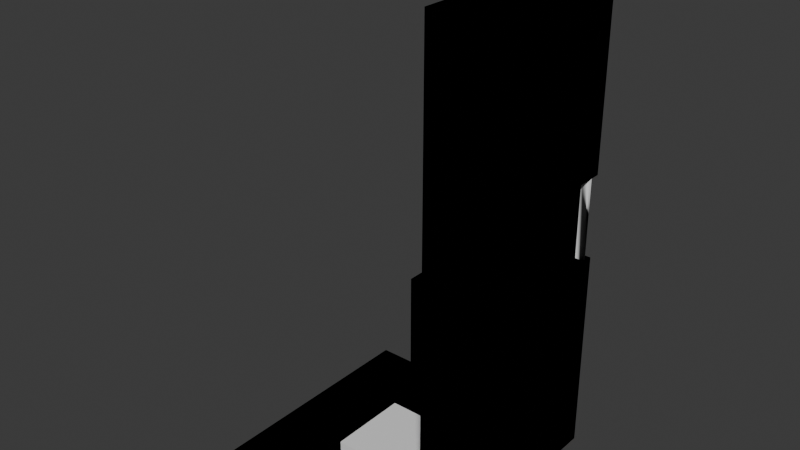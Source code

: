 # Source: Modules.blend  (saved by Blender 4.0.36; exported with 4.5.12 LTS)
import bpy
from mathutils import Matrix  # noqa: F401  (used for matrix-valued properties, if any)

bpy.ops.wm.read_factory_settings(use_empty=True)
scene = bpy.context.scene
scene.name = 'Scene'

# ---- collections
col_collection = bpy.data.collections.new('Collection'); scene.collection.children.link(col_collection)

# ---- world
world_world = bpy.data.worlds.new('World'); scene.world = world_world
world_world.use_nodes = True; world_world.node_tree.nodes.clear()
_N = world_world.node_tree.nodes; _L = world_world.node_tree.links
n0 = _N.new('ShaderNodeOutputWorld'); n0.name = 'World Output'; n0.location = (300, 300)
n1 = _N.new('ShaderNodeBackground'); n1.name = 'Background'; n1.location = (10, 300)
n1.inputs[0].default_value = (0.05088, 0.05088, 0.05088, 1.0)
_L.new(n1.outputs[0], n0.inputs[0])
n0.is_active_output = True
world_world.color = (0.05088, 0.05088, 0.05088)
world_world.use_sun_shadow = False
world_world.sun_shadow_jitter_overblur = 0.0

# ---- meshes
me_plane = bpy.data.meshes.new('Plane')
me_plane.from_pydata([(-1.0, -1.0, 0.0), (1.0, -1.0, 0.0), (-1.0, 1.0, 0.0), (1.0, 1.0, 0.0)], [], [(0, 1, 3, 2)])
_uv = me_plane.uv_layers.new(name='UVMap')
_uv.uv.foreach_set('vector', [0.0, 0.0, 1.0, 0.0, 1.0, 1.0, 0.0, 1.0])
me_plane.update()
me_plane.normals_split_custom_set([tuple(v) for v in zip(*[iter([0.0, 0.0, 1.0, 0.0, 0.0, 1.0, 0.0, 0.0, 1.0, 0.0, 0.0, 1.0])] * 3)])
me_plane_006 = bpy.data.meshes.new('Plane.006')
me_plane_006.from_pydata([(1.0, 1.0, -1.589e-08), (1.0, -1.0, -1.589e-08), (1.0, 1.0, 4.0), (1.0, -1.0, 4.0), (1.0, 1.0, 1.665), (1.0, 1.0, 2.335), (1.0, -1.0, 2.335), (1.0, -1.0, 1.665), (0.9187, -1.0, 1.665), (0.9187, -1.0, 2.335), (0.9187, 1.0, 2.335), (0.9187, 1.0, 1.665)], [], [(0, 1, 7, 4), (4, 7, 8, 11), (5, 6, 3, 2), (9, 10, 11, 8), (6, 5, 10, 9)])
_uv = me_plane_006.uv_layers.new(name='UVMap')
_uv.uv.foreach_set('vector', [0.4163, -1.82e-08, 0.4163, 0.5, 2.186e-08, 0.5, 0.0, 0.0, 0.8326, 0.5, 0.8326, 0.0, 0.8529, 0.0, 0.8529, 0.5, 0.8326, -6.593e-09, 0.8326, 0.5, 0.4163, 0.5, 0.4163, 1.16e-08, -1.589e-08, 1.0, -3.775e-08, 0.5, 0.1674, 0.5, 0.1674, 1.0, 0.8733, 0.0, 0.8733, 0.5, 0.8529, 0.5, 0.8529, 0.0])
me_plane_006.update()
me_plane_006.normals_split_custom_set([tuple(v) for v in zip(*[iter([-1.0, -1.432e-07, -1.79e-08, -1.0, -1.432e-07, -1.79e-08, -1.0, -1.432e-07, -1.79e-08, -1.0, -1.432e-07, -1.79e-08, 0.0, 0.0, -1.0, 0.0, 0.0, -1.0, 0.0, 0.0, -1.0, 0.0, 0.0, -1.0, -1.0, -1.074e-07, 5.369e-08, -1.0, -1.074e-07, 5.369e-08, -1.0, -1.074e-07, 5.369e-08, -1.0, -1.074e-07, 5.369e-08, -1.0, -1.335e-07, 0.0, -1.0, -1.335e-07, 0.0, -1.0, -1.335e-07, 0.0, -1.0, -1.335e-07, 0.0, 0.0, 0.0, 1.0, 0.0, 0.0, 1.0, 0.0, 0.0, 1.0, 0.0, 0.0, 1.0])] * 3)])
me_plane_008 = bpy.data.meshes.new('Plane.008')
me_plane_008.from_pydata([(1.0, 1.0, 2.335), (0.9187, 0.9187, 1.665), (0.9187, 0.9187, 2.335), (0.9187, 1.0, 2.335), (1.0, 0.9187, 2.335), (1.0, 0.9187, 1.665), (0.9187, 1.0, 1.665), (1.0, 1.0, 1.665)], [], [(2, 3, 6, 1), (2, 1, 5, 4), (7, 5, 1, 6), (3, 2, 4, 0)])
_uv = me_plane_008.uv_layers.new(name='UVMap')
_uv.uv.foreach_set('vector', [0.1214, 0.0, 0.2428, 0.0, 0.2428, 1.0, 0.1214, 1.0, 0.1214, 0.0, 0.1214, 1.0, 8.903e-08, 1.0, 0.0, 0.0, 0.2428, 0.1214, 0.2428, 0.0, 0.3642, 0.0, 0.3642, 0.1214, 0.3642, 0.2428, 0.2428, 0.2428, 0.2428, 0.1214, 0.3642, 0.1214])
me_plane_008.update()
me_plane_008.normals_split_custom_set([tuple(v) for v in zip(*[iter([-0.8953, 0.4454, 3.985e-08, -0.2137, -0.0004682, 0.9769, -0.1779, -4.723e-05, -0.984, -0.8953, 0.0, 0.4454, -3.965e-08, -0.8953, -0.4454, 0.4454, -0.8953, -4.287e-08, 0.0004384, 0.5556, -0.8315, -4.8e-05, -5.98e-08, 1.0, 0.0, 0.0, -1.0, 0.8315, -0.0004384, 0.5556, 0.0, 0.4454, -0.8953, 4.723e-05, 0.984, -0.1779, 0.0004682, 0.9769, 0.2137, 0.4454, 0.0, 0.8953, 1.0, 4.8e-05, 1.192e-08, 0.0, 0.0, 1.0])] * 3)])
me_plane_010 = bpy.data.meshes.new('Plane.010')
me_plane_010.from_pydata([(1.0, 1.0, -1.589e-08), (1.0, -1.0, -1.589e-08), (1.0, 1.0, 4.0), (1.0, -1.0, 4.0), (1.0, 1.0, 1.665), (1.0, 1.0, 2.335), (1.0, -1.0, 2.335), (1.0, -1.0, 1.665), (0.9187, -1.0, 1.665), (0.9187, -1.0, 2.335), (0.9187, 1.0, 2.335), (0.9187, 1.0, 1.665), (0.9187, -0.6055, 0.8326), (0.9187, 0.6055, 0.8326), (1.0, -0.6055, -1.589e-08), (1.0, 0.6055, -1.589e-08), (1.0, 0.6055, 0.8326), (1.0, -0.6055, 0.8326), (0.9187, 0.6055, -1.589e-08), (0.9187, -0.6055, -1.589e-08), (0.9187, -0.5801, 0.8326)], [], [(19, 12, 20, 13, 18), (4, 7, 8, 11), (5, 6, 3, 2), (9, 10, 11, 8), (7, 17, 14, 1), (4, 16, 17, 7), (16, 15, 18, 13), (16, 4, 0, 15), (17, 16, 13, 20), (14, 17, 12, 19), (6, 5, 10, 9), (20, 12, 17)])
_uv = me_plane_010.uv_layers.new(name='UVMap')
_uv.uv.foreach_set('vector', [0.3755, 0.8028, 0.1674, 0.8028, 0.1674, 0.7964, 0.1674, 0.5, 0.3755, 0.5, 0.8326, 0.5, 0.8326, 0.0, 0.8529, 0.0, 0.8529, 0.5, 0.4163, -1.82e-08, 0.4163, 0.5, 2.186e-08, 0.5, 0.0, 0.0, -1.589e-08, 1.0, -3.775e-08, 0.5, 0.1674, 0.5, 0.1674, 1.0, 0.4163, 0.5, 0.6245, 0.4014, 0.8326, 0.4014, 0.8326, 0.5, 0.4163, 1.16e-08, 0.6245, 0.09862, 0.6245, 0.4014, 0.4163, 0.5, 0.4162, 0.5, 0.4162, 0.7082, 0.3959, 0.7082, 0.3959, 0.5, 0.6245, 0.09862, 0.4163, 1.16e-08, 0.8326, -6.593e-09, 0.8326, 0.09862, 0.3959, 0.5, 0.3959, 0.8028, 0.3755, 0.8028, 0.3755, 0.5064, 0.4162, 0.7082, 0.4162, 0.5, 0.4365, 0.5, 0.4365, 0.7082, 0.8733, 0.0, 0.8733, 0.5, 0.8529, 0.5, 0.8529, 0.0, 0.3755, 0.5064, 0.3755, 0.5, 0.3959, 0.5])
me_plane_010.update()
me_plane_010.normals_split_custom_set([tuple(v) for v in zip(*[iter([-1.0, -2.364e-07, -3.278e-08, -1.0, -2.364e-07, -3.278e-08, -1.0, -2.364e-07, -3.278e-08, -1.0, -2.364e-07, -3.278e-08, -1.0, -2.364e-07, -3.278e-08, 0.0, 0.0, -1.0, 0.0, 0.0, -1.0, 0.0, 0.0, -1.0, 0.0, 0.0, -1.0, -1.0, -1.074e-07, 5.369e-08, -1.0, -1.074e-07, 5.369e-08, -1.0, -1.074e-07, 5.369e-08, -1.0, -1.074e-07, 5.369e-08, -1.0, -1.335e-07, 0.0, -1.0, -1.335e-07, 0.0, -1.0, -1.335e-07, 0.0, -1.0, -1.335e-07, 0.0, -1.0, -4.839e-07, 0.0, -1.0, -4.839e-07, 0.0, -1.0, -4.839e-07, 0.0, -1.0, -4.839e-07, 0.0, -1.0, -8.917e-08, 7.159e-08, -1.0, -8.917e-08, 7.159e-08, -1.0, -8.917e-08, 7.159e-08, -1.0, -8.917e-08, 7.159e-08, 0.0, 1.0, -1.714e-08, 0.0, 1.0, -1.714e-08, 0.0, 1.0, -1.714e-08, 0.0, 1.0, -1.714e-08, -1.0, 0.0, -4.772e-08, -1.0, 0.0, -4.772e-08, -1.0, 0.0, -4.772e-08, -1.0, 0.0, -4.772e-08, 0.0, 0.0, 1.0, 0.0, 0.0, 1.0, 0.0, 0.0, 1.0, 0.0, 0.0, 1.0, 0.0, -1.0, 0.0, 0.0, -1.0, 0.0, 0.0, -1.0, 0.0, 0.0, -1.0, 0.0, 0.0, 0.0, 1.0, 0.0, 0.0, 1.0, 0.0, 0.0, 1.0, 0.0, 0.0, 1.0, 0.0, 0.0, 1.0, 0.0, 0.0, 1.0, 0.0, 0.0, 1.0])] * 3)])
me_plane_011 = bpy.data.meshes.new('Plane.011')
me_plane_011.from_pydata([(1.0, 1.0, -1.589e-08), (1.0, -1.0, -1.589e-08), (1.0, 1.0, 4.0), (1.0, -1.0, 4.0), (1.0, 1.0, 1.665), (1.0, 1.0, 2.335), (1.0, -1.0, 2.335), (1.0, -1.0, 1.665), (0.9187, -1.0, 1.665), (0.9187, -1.0, 2.335), (0.9187, 1.0, 2.335), (0.9187, 1.0, 1.665), (0.9187, -0.6208, 0.8326), (0.9187, -0.3792, 0.8326), (0.9187, 0.3792, 0.8326), (0.9187, 0.6208, 0.8326), (1.0, 0.3792, -1.589e-08), (1.0, 0.6208, -1.589e-08), (1.0, 0.6208, 0.8326), (1.0, 0.3792, 0.8326), (1.0, -0.6208, -1.589e-08), (1.0, -0.3792, -1.589e-08), (1.0, -0.3792, 0.8326), (1.0, -0.6208, 0.8326), (0.9187, 0.6208, -1.88e-08), (0.9187, 0.3792, -1.88e-08), (0.9187, -0.3792, -1.88e-08), (0.9187, -0.6208, -1.88e-08)], [], [(25, 14, 15, 24), (5, 6, 3, 2), (4, 19, 22, 7), (10, 11, 8, 9), (20, 1, 7, 23), (0, 17, 18, 4), (19, 4, 18), (19, 16, 21, 22), (4, 7, 8, 11), (20, 23, 12, 27), (19, 18, 15, 14), (27, 12, 13, 26), (18, 17, 24, 15), (23, 22, 13, 12), (22, 21, 26, 13), (16, 19, 14, 25), (7, 22, 23), (5, 10, 9, 6)])
_uv = me_plane_011.uv_layers.new(name='UVMap')
_uv.uv.foreach_set('vector', [0.1674, 0.7082, 0.1674, 0.5, 0.2278, 0.5, 0.2278, 0.7082, 0.4163, -1.82e-08, 0.4163, 0.5, 2.186e-08, 0.5, 0.0, 0.0, 0.4163, 1.16e-08, 0.6245, 0.1552, 0.6245, 0.3448, 0.4163, 0.5, -3.775e-08, 0.5, 0.1674, 0.5, 0.1674, 1.0, -1.589e-08, 1.0, 0.8326, 0.4052, 0.8326, 0.5, 0.4163, 0.5, 0.6245, 0.4052, 0.8326, -6.593e-09, 0.8326, 0.09481, 0.6245, 0.09481, 0.4163, 1.16e-08, 0.6245, 0.1552, 0.4163, 1.16e-08, 0.6245, 0.09481, 0.6245, 0.1552, 0.8326, 0.1552, 0.8326, 0.3448, 0.6245, 0.3448, 0.8326, 0.5, 0.8326, 0.0, 0.8529, 0.0, 0.8529, 0.5, 0.3288, 0.7082, 0.3288, 0.5, 0.3491, 0.5, 0.3491, 0.7082, 0.4101, 0.5, 0.4101, 0.5604, 0.3898, 0.5604, 0.3898, 0.5, 0.2278, 0.7082, 0.2278, 0.5, 0.2881, 0.5, 0.2881, 0.7082, 0.3085, 0.5, 0.3085, 0.7082, 0.2881, 0.7082, 0.2881, 0.5, 0.3898, 0.5, 0.3898, 0.5604, 0.3694, 0.5604, 0.3694, 0.5, 0.3694, 0.5, 0.3694, 0.7082, 0.3491, 0.7082, 0.3491, 0.5, 0.3085, 0.7082, 0.3085, 0.5, 0.3288, 0.5, 0.3288, 0.7082, 0.4163, 0.5, 0.6245, 0.3448, 0.6245, 0.4052, 0.8733, 0.5, 0.8529, 0.5, 0.8529, 0.0, 0.8733, 0.0])
me_plane_011.update()
me_plane_011.normals_split_custom_set([tuple(v) for v in zip(*[iter([-1.0, 0.0, -7.159e-08, -1.0, 0.0, -7.159e-08, -1.0, 0.0, -7.159e-08, -1.0, 0.0, -7.159e-08, -1.0, -1.074e-07, 5.369e-08, -1.0, -1.074e-07, 5.369e-08, -1.0, -1.074e-07, 5.369e-08, -1.0, -1.074e-07, 5.369e-08, -1.0, -1.038e-07, 3.579e-08, -1.0, -1.038e-07, 3.579e-08, -1.0, -1.038e-07, 3.579e-08, -1.0, -1.038e-07, 3.579e-08, -1.0, -1.335e-07, 0.0, -1.0, -1.335e-07, 0.0, -1.0, -1.335e-07, 0.0, -1.0, -1.335e-07, 0.0, -1.0, -5.034e-07, 0.0, -1.0, -5.034e-07, 0.0, -1.0, -5.034e-07, 0.0, -1.0, -5.034e-07, 0.0, -1.0, 0.0, -4.772e-08, -1.0, 0.0, -4.772e-08, -1.0, 0.0, -4.772e-08, -1.0, 0.0, -4.772e-08, -1.0, 0.0, -7.159e-08, -1.0, 0.0, -7.159e-08, -1.0, 0.0, -7.159e-08, -1.0, -1.888e-07, -3.579e-08, -1.0, -1.888e-07, -3.579e-08, -1.0, -1.888e-07, -3.579e-08, -1.0, -1.888e-07, -3.579e-08, 0.0, 0.0, -1.0, 0.0, 0.0, -1.0, 0.0, 0.0, -1.0, 0.0, 0.0, -1.0, 0.0, -1.0, 0.0, 0.0, -1.0, 0.0, 0.0, -1.0, 0.0, 0.0, -1.0, 0.0, 0.0, 0.0, 1.0, 0.0, 0.0, 1.0, 0.0, 0.0, 1.0, 0.0, 0.0, 1.0, -1.0, 0.0, 0.0, -1.0, 0.0, 0.0, -1.0, 0.0, 0.0, -1.0, 0.0, 0.0, 0.0, 1.0, -3.726e-09, 0.0, 1.0, -3.726e-09, 0.0, 1.0, -3.726e-09, 0.0, 1.0, -3.726e-09, 0.0, 0.0, 1.0, 0.0, 0.0, 1.0, 0.0, 0.0, 1.0, 0.0, 0.0, 1.0, 0.0, 1.0, 0.0, 0.0, 1.0, 0.0, 0.0, 1.0, 0.0, 0.0, 1.0, 0.0, 0.0, -1.0, -3.726e-09, 0.0, -1.0, -3.726e-09, 0.0, -1.0, -3.726e-09, 0.0, -1.0, -3.726e-09, -1.0, 0.0, 1.432e-07, -1.0, 0.0, 1.432e-07, -1.0, 0.0, 1.432e-07, 0.0, 0.0, 1.0, 0.0, 0.0, 1.0, 0.0, 0.0, 1.0, 0.0, 0.0, 1.0])] * 3)])
me_plane_012 = bpy.data.meshes.new('Plane.012')
me_plane_012.from_pydata([(1.0, -1.0, 1.665), (0.9187, 1.0, 2.335), (0.9187, 1.0, 1.665), (0.9187, 0.1429, 3.518), (0.9187, -0.1429, 3.518), (0.9187, -0.1429, 3.751), (0.9187, 0.1429, 3.751), (0.9187, -0.7143, 2.58), (0.9187, -0.7143, 2.815), (1.0, -1.0, -1.589e-08), (1.0, 1.0, -1.589e-08), (1.0, 1.0, 2.335), (1.0, 1.0, 1.665), (0.9187, -1.0, 2.335), (0.9187, -1.0, 1.665), (0.9187, -0.7143, 3.05), (0.9187, -0.7143, 3.285), (0.9187, -0.7143, 3.52), (0.9187, -0.7143, 3.754), (1.0, -0.1429, 2.583), (1.0, -0.1429, 2.817), (1.0, -0.1429, 3.051), (1.0, -0.1429, 3.284), (1.0, -0.1429, 3.518), (1.0, -0.1429, 3.751), (1.0, -0.4286, 3.752), (1.0, -0.4286, 3.518), (1.0, -0.4286, 3.284), (1.0, -0.4286, 3.05), (1.0, -0.4286, 2.816), (1.0, -0.4286, 2.582), (1.0, -0.7143, 3.754), (1.0, -0.7143, 3.52), (1.0, -0.7143, 3.285), (1.0, -0.7143, 3.05), (1.0, -0.7143, 2.815), (1.0, -0.7143, 2.58), (1.0, -1.0, 2.335), (1.0, -1.0, 3.994), (1.0, -1.0, 4.0), (1.0, -1.0, 3.167), (1.0, 1.0, 3.167), (1.0, 0.1429, 3.751), (1.0, 0.1429, 3.518), (1.0, 0.1429, 3.284), (1.0, 0.1429, 3.051), (1.0, 0.1429, 2.817), (1.0, 0.1429, 2.583), (1.0, 0.4286, 3.752), (1.0, 0.4286, 3.518), (1.0, 0.4286, 3.284), (1.0, 0.4286, 3.05), (1.0, 0.4286, 2.816), (1.0, 0.4286, 2.582), (1.0, 0.7143, 2.58), (1.0, 0.7143, 2.815), (1.0, 0.7143, 3.05), (1.0, 0.7143, 3.285), (1.0, 0.7143, 3.52), (1.0, 0.7143, 3.754), (1.0, 1.0, 4.0), (0.9187, -0.1429, 3.284), (0.9187, 0.1429, 3.284), (0.9187, -0.1429, 3.051), (0.9187, 0.1429, 3.051), (0.9187, -0.1429, 2.817), (0.9187, 0.1429, 2.817), (0.9187, -0.1429, 2.583), (0.9187, 0.1429, 2.583), (0.9187, 0.7143, 3.52), (0.9187, 0.7143, 3.754), (0.9187, 0.7143, 3.05), (0.9187, 0.7143, 3.285), (0.9187, 0.7143, 2.58), (0.9187, 0.7143, 2.815), (0.9187, -0.4286, 3.752), (0.9187, -0.4286, 3.518), (0.9187, -0.4286, 3.284), (0.9187, -0.4286, 3.05), (0.9187, -0.4286, 2.816), (0.9187, -0.4286, 2.582), (0.9187, 0.4286, 3.752), (0.9187, 0.4286, 3.518), (0.9187, 0.4286, 3.284), (0.9187, 0.4286, 3.05), (0.9187, 0.4286, 2.816), (0.9187, 0.4286, 2.582)], [], [(5, 6, 3, 4), (25, 31, 39, 24), (14, 13, 1, 2), (14, 2, 12, 0), (0, 12, 10, 9), (37, 11, 1, 13), (11, 54, 55, 56), (37, 19, 47, 11), (42, 24, 39, 60), (38, 40, 39), (35, 36, 37, 34), (39, 33, 34, 37), (59, 60, 57, 58), (36, 35, 8, 7), (23, 43, 44, 22), (25, 26, 76, 75), (21, 45, 46, 20), (31, 25, 75, 18), (53, 54, 11, 47), (57, 60, 11, 56), (36, 30, 19, 37), (47, 19, 67, 68), (32, 26, 27, 33), (53, 52, 85, 86), (34, 28, 29, 35), (46, 47, 68, 66), (42, 48, 49, 43), (52, 46, 66, 85), (44, 50, 51, 45), (19, 20, 65, 67), (46, 52, 53, 47), (51, 52, 85, 84), (49, 58, 57, 50), (34, 33, 16, 15), (51, 56, 55, 52), (20, 46, 66, 65), (25, 24, 23, 26), (45, 51, 84, 64), (27, 22, 21, 28), (46, 45, 64, 66), (29, 20, 19, 30), (60, 41, 11), (40, 39, 37), (61, 62, 64, 63), (65, 66, 68, 67), (18, 75, 76, 17), (16, 77, 78, 15), (8, 79, 80, 7), (3, 82, 83, 62), (64, 84, 85, 66), (81, 70, 69, 82), (83, 72, 71, 84), (85, 74, 73, 86), (76, 4, 61, 77), (78, 63, 65, 79), (26, 32, 17, 76), (48, 59, 70, 81), (27, 26, 76, 77), (58, 49, 82, 69), (33, 27, 77, 16), (50, 57, 72, 83), (27, 28, 78, 77), (56, 51, 84, 71), (28, 34, 15, 78), (59, 58, 69, 70), (52, 55, 74, 85), (29, 28, 78, 79), (54, 53, 86, 73), (35, 29, 79, 8), (29, 30, 80, 79), (24, 42, 6, 5), (30, 36, 7, 80), (23, 24, 5, 4), (42, 43, 3, 6), (26, 23, 4, 76), (57, 56, 71, 72), (43, 23, 4, 3), (22, 27, 77, 61), (23, 22, 61, 4), (28, 21, 63, 78), (44, 43, 3, 62), (20, 29, 79, 65), (22, 44, 62, 61), (32, 31, 18, 17), (49, 48, 81, 82), (21, 22, 61, 63), (43, 49, 82, 3), (44, 45, 64, 62), (49, 50, 83, 82), (55, 54, 73, 74), (45, 21, 63, 64), (50, 44, 62, 83), (21, 20, 65, 63), (51, 50, 83, 84), (39, 31, 32, 33), (48, 42, 60, 59)])
_uv = me_plane_012.uv_layers.new(name='UVMap')
_uv.uv.foreach_set('vector', [0.1674, 0.6431, 0.1674, 0.5717, 0.2258, 0.5717, 0.2258, 0.6431, 0.3544, 0.1429, 0.3549, 0.07143, 0.4163, 3.31e-08, 0.3541, 0.2143, 0.1674, 1.0, -1.589e-08, 1.0, -3.775e-08, 0.5, 0.1674, 0.5, 0.8529, -1.49e-08, 0.8529, 0.5, 0.8326, 0.5, 0.8326, 0.0, 0.4163, 0.5, 0.4163, 1.16e-08, 0.8326, -6.593e-09, 0.8326, 0.5, 0.8733, 0.0, 0.8733, 0.5, 0.8529, 0.5, 0.8529, 0.0, -2.186e-08, 0.5, 0.0614, 0.4286, 0.1201, 0.4286, 0.1788, 0.4286, 5.96e-08, 2.605e-15, 0.06217, 0.2143, 0.06217, 0.2857, -2.186e-08, 0.5, 0.3541, 0.2857, 0.3541, 0.2143, 0.4163, 3.31e-08, 0.4163, 0.5, 0.1674, 0.5015, 0.1674, 0.7082, 0.1674, 0.5, 0.1201, 0.07143, 0.0614, 0.07143, 5.96e-08, 2.605e-15, 0.1788, 0.07143, 0.4163, 3.31e-08, 0.2375, 0.07143, 0.1788, 0.07143, 5.96e-08, 2.605e-15, 0.3549, 0.4286, 0.4163, 0.5, 0.2375, 0.4286, 0.2962, 0.4286, 0.7153, 0.6301, 0.7153, 0.5714, 0.7357, 0.5714, 0.7357, 0.6301, 0.2842, 0.5717, 0.2842, 0.6431, 0.2258, 0.6431, 0.2258, 0.5717, 0.7179, 0.7016, 0.7179, 0.7601, 0.6976, 0.7601, 0.6976, 0.7016, 0.3435, 0.6431, 0.3435, 0.5717, 0.4019, 0.5717, 0.4019, 0.6431, 0.5038, 0.6429, 0.5038, 0.7143, 0.4835, 0.7143, 0.4835, 0.6429, 0.06192, 0.3571, 0.0614, 0.4286, -2.186e-08, 0.5, 0.06217, 0.2857, 0.2375, 0.4286, 0.4163, 0.5, -2.186e-08, 0.5, 0.1788, 0.4286, 0.0614, 0.07143, 0.06192, 0.1429, 0.06217, 0.2143, 5.96e-08, 2.605e-15, 0.657, 0.7143, 0.657, 0.6429, 0.6773, 0.6429, 0.6773, 0.7143, 0.2962, 0.07143, 0.2959, 0.1429, 0.2374, 0.1429, 0.2375, 0.07143, 0.4225, 0.7728, 0.4225, 0.7143, 0.4428, 0.7143, 0.4428, 0.7728, 0.1788, 0.07143, 0.1789, 0.1429, 0.1204, 0.1429, 0.1201, 0.07143, 0.54, 0.7143, 0.54, 0.7727, 0.5196, 0.7727, 0.5196, 0.7143, 0.3541, 0.2857, 0.3544, 0.3571, 0.2959, 0.3571, 0.2957, 0.2857, 0.6773, 0.5714, 0.6773, 0.5, 0.6976, 0.5, 0.6976, 0.5714, 0.5781, 0.5714, 0.5781, 0.6429, 0.5196, 0.6429, 0.5197, 0.5714, 0.6416, 0.7727, 0.6416, 0.7143, 0.6619, 0.7143, 0.6619, 0.7727, 0.1206, 0.2857, 0.1204, 0.3571, 0.06192, 0.3571, 0.06217, 0.2857, 0.756, 0.5714, 0.756, 0.6299, 0.7357, 0.6299, 0.7357, 0.5714, 0.2959, 0.3571, 0.2962, 0.4286, 0.2375, 0.4286, 0.2374, 0.3571, 0.718, 0.5587, 0.718, 0.5, 0.7383, 0.5, 0.7383, 0.5587, 0.1789, 0.3571, 0.1788, 0.4286, 0.1201, 0.4286, 0.1204, 0.3571, 0.6976, 0.6429, 0.6976, 0.7143, 0.6773, 0.7143, 0.6773, 0.6429, 0.3544, 0.1429, 0.3541, 0.2143, 0.2957, 0.2143, 0.2959, 0.1429, 0.4225, 0.6429, 0.4225, 0.7143, 0.4022, 0.7143, 0.4022, 0.6429, 0.5781, 0.6429, 0.5782, 0.5714, 0.6366, 0.5714, 0.6366, 0.6429, 0.6773, 0.7727, 0.6773, 0.7143, 0.6976, 0.7143, 0.6976, 0.7727, 0.1204, 0.1429, 0.1206, 0.2143, 0.06217, 0.2143, 0.06192, 0.1429, 0.4163, 0.5, 0.2082, 0.5, -2.186e-08, 0.5, 0.8733, 0.2082, 0.8733, 5.96e-08, 0.8733, 0.4163, 0.2851, 0.6431, 0.2851, 0.5717, 0.3435, 0.5717, 0.3435, 0.6431, 0.6366, 0.6429, 0.6366, 0.5714, 0.695, 0.5714, 0.695, 0.6429, 0.2261, 0.5, 0.2259, 0.5714, 0.1674, 0.5717, 0.1674, 0.5003, 0.4022, 0.5714, 0.4023, 0.5, 0.4608, 0.5, 0.4609, 0.5714, 0.2261, 0.5714, 0.2261, 0.5, 0.2846, 0.5003, 0.2848, 0.5717, 0.5197, 0.5714, 0.5196, 0.5, 0.5781, 0.5, 0.5781, 0.5714, 0.6367, 0.5, 0.6366, 0.5714, 0.5781, 0.5714, 0.5783, 0.5, 0.285, 0.5714, 0.2848, 0.5, 0.3435, 0.5003, 0.3435, 0.5717, 0.5195, 0.5, 0.5196, 0.5714, 0.4609, 0.5714, 0.461, 0.5, 0.4022, 0.5, 0.4022, 0.5714, 0.3435, 0.5717, 0.3437, 0.5003, 0.4607, 0.5714, 0.4606, 0.6429, 0.4022, 0.6429, 0.4022, 0.5714, 0.4608, 0.6429, 0.4607, 0.5714, 0.5191, 0.5714, 0.5193, 0.6429, 0.6367, 0.5714, 0.6367, 0.5, 0.657, 0.5, 0.657, 0.5714, 0.2283, 0.6431, 0.2283, 0.7145, 0.208, 0.7145, 0.208, 0.6431, 0.7179, 0.7601, 0.7179, 0.7016, 0.7382, 0.7016, 0.7382, 0.7601, 0.2851, 0.7145, 0.2851, 0.6431, 0.3054, 0.6431, 0.3054, 0.7145, 0.3461, 0.6431, 0.3461, 0.7145, 0.3257, 0.7145, 0.3257, 0.6431, 0.3664, 0.6431, 0.3664, 0.7145, 0.3461, 0.7145, 0.3461, 0.6431, 0.7586, 0.7014, 0.7586, 0.7598, 0.7382, 0.7598, 0.7382, 0.7014, 0.2283, 0.7145, 0.2283, 0.6431, 0.2487, 0.6431, 0.2487, 0.7145, 0.3664, 0.7145, 0.3664, 0.6431, 0.3867, 0.6431, 0.3867, 0.7145, 0.7179, 0.6429, 0.7179, 0.7016, 0.6976, 0.7016, 0.6976, 0.6429, 0.3257, 0.6431, 0.3257, 0.7145, 0.3054, 0.7145, 0.3054, 0.6431, 0.4022, 0.7728, 0.4022, 0.7143, 0.4225, 0.7143, 0.4225, 0.7728, 0.2487, 0.7145, 0.2487, 0.6431, 0.269, 0.6431, 0.269, 0.7145, 0.6773, 0.5, 0.6773, 0.5714, 0.657, 0.5714, 0.657, 0.5, 0.7586, 0.5, 0.7586, 0.5585, 0.7383, 0.5585, 0.7383, 0.5, 0.657, 0.6429, 0.657, 0.7143, 0.6366, 0.7143, 0.6366, 0.6429, 0.5603, 0.7143, 0.5603, 0.6429, 0.5806, 0.6429, 0.5806, 0.7143, 0.6009, 0.7727, 0.6009, 0.7143, 0.6213, 0.7143, 0.6213, 0.7727, 0.5603, 0.7143, 0.5603, 0.7727, 0.54, 0.7727, 0.54, 0.7143, 0.6213, 0.6429, 0.6213, 0.7143, 0.6009, 0.7143, 0.6009, 0.6429, 0.718, 0.5, 0.718, 0.5587, 0.6976, 0.5587, 0.6976, 0.5, 0.5806, 0.7143, 0.5806, 0.6429, 0.6009, 0.6429, 0.6009, 0.7143, 0.5196, 0.7143, 0.5196, 0.6429, 0.54, 0.6429, 0.54, 0.7143, 0.5038, 0.7143, 0.5038, 0.7727, 0.4835, 0.7727, 0.4835, 0.7143, 0.5603, 0.6429, 0.5603, 0.7143, 0.54, 0.7143, 0.54, 0.6429, 0.6213, 0.7727, 0.6213, 0.7143, 0.6416, 0.7143, 0.6416, 0.7727, 0.4632, 0.7143, 0.4632, 0.6429, 0.4835, 0.6429, 0.4835, 0.7143, 0.1877, 0.6431, 0.1877, 0.7145, 0.1674, 0.7145, 0.1674, 0.6431, 0.7179, 0.7016, 0.7179, 0.6429, 0.7382, 0.6429, 0.7382, 0.7016, 0.4428, 0.7728, 0.4428, 0.7143, 0.4631, 0.7143, 0.4631, 0.7728, 0.1674, 0.7729, 0.1674, 0.7145, 0.1877, 0.7145, 0.1877, 0.7729, 0.4428, 0.6429, 0.4428, 0.7143, 0.4225, 0.7143, 0.4225, 0.6429, 0.5806, 0.7143, 0.5806, 0.7727, 0.5603, 0.7727, 0.5603, 0.7143, 0.7586, 0.6429, 0.7586, 0.7014, 0.7382, 0.7014, 0.7382, 0.6429, 0.7153, 0.5714, 0.7153, 0.6301, 0.695, 0.6301, 0.695, 0.5714, 0.1877, 0.7145, 0.1877, 0.6431, 0.208, 0.6431, 0.208, 0.7145, 0.4428, 0.7143, 0.4428, 0.6429, 0.4632, 0.6429, 0.4632, 0.7143, 0.6009, 0.7143, 0.6009, 0.7727, 0.5806, 0.7727, 0.5806, 0.7143, 0.4632, 0.7728, 0.4632, 0.7143, 0.4835, 0.7143, 0.4835, 0.7728, 0.4163, 3.31e-08, 0.3549, 0.07143, 0.2962, 0.07143, 0.2375, 0.07143, 0.3544, 0.3571, 0.3541, 0.2857, 0.4163, 0.5, 0.3549, 0.4286])
me_plane_012.update()
me_plane_012.normals_split_custom_set([tuple(v) for v in zip(*[iter([-1.0, -2.233e-07, 1.276e-07, -1.0, -2.233e-07, 1.276e-07, -1.0, -2.233e-07, 1.276e-07, -1.0, -2.233e-07, 1.276e-07, -1.0, -4.265e-07, -2.437e-07, -1.0, -4.265e-07, -2.437e-07, -1.0, -4.265e-07, -2.437e-07, -1.0, -4.265e-07, -2.437e-07, -1.0, -1.335e-07, 5.306e-15, -1.0, -1.335e-07, 5.306e-15, -1.0, -1.335e-07, 5.306e-15, -1.0, -1.335e-07, 5.306e-15, 0.0, 0.0, -1.0, 0.0, 0.0, -1.0, 0.0, 0.0, -1.0, 0.0, 0.0, -1.0, -1.0, -1.432e-07, 0.0, -1.0, -1.432e-07, 0.0, -1.0, -1.432e-07, 0.0, -1.0, -1.432e-07, 0.0, 2.933e-06, 5.96e-08, 1.0, 2.933e-06, 5.96e-08, 1.0, 2.933e-06, 5.96e-08, 1.0, 2.933e-06, 5.96e-08, 1.0, -1.0, 0.0, -1.269e-07, -1.0, 0.0, -1.269e-07, -1.0, 0.0, -1.269e-07, -1.0, 0.0, -1.269e-07, -1.0, -5.243e-08, -1.198e-07, -1.0, -5.243e-08, -1.198e-07, -1.0, -5.243e-08, -1.198e-07, -1.0, -5.243e-08, -1.198e-07, -1.0, -1.049e-07, 2.397e-07, -1.0, -1.049e-07, 2.397e-07, -1.0, -1.049e-07, 2.397e-07, -1.0, -1.049e-07, 2.397e-07, 1.0, 0.0, 0.0, 1.0, 0.0, 0.0, 1.0, 0.0, 0.0, -1.0, 0.0, 5.296e-14, -1.0, 0.0, 5.296e-14, -1.0, 0.0, 5.296e-14, -1.0, 0.0, 5.296e-14, -1.0, 0.0, 6.274e-08, -1.0, 0.0, 6.274e-08, -1.0, 0.0, 6.274e-08, -1.0, 0.0, 6.274e-08, -1.0, 2.221e-07, 0.0, -1.0, 2.221e-07, 0.0, -1.0, 2.221e-07, 0.0, -1.0, 2.221e-07, 0.0, 0.0, -1.0, -1.673e-07, 0.0, -1.0, -1.673e-07, 0.0, -1.0, -1.673e-07, 0.0, -1.0, -1.673e-07, -1.0, 0.0, 0.0, -1.0, 0.0, 0.0, -1.0, 0.0, 0.0, -1.0, 0.0, 0.0, 0.0, 1.0, 0.0, 0.0, 1.0, 0.0, 0.0, 1.0, 0.0, 0.0, 1.0, 0.0, -1.0, 0.0, 0.0, -1.0, 0.0, 0.0, -1.0, 0.0, 0.0, -1.0, 0.0, 0.0, 0.0, 0.00729, 1.0, 0.0, 0.00729, 1.0, 0.0, 0.00729, 1.0, 0.0, 0.00729, 1.0, -1.0, -4.265e-07, -4.874e-07, -1.0, -4.265e-07, -4.874e-07, -1.0, -4.265e-07, -4.874e-07, -1.0, -4.265e-07, -4.874e-07, -1.0, 4.392e-07, 6.274e-08, -1.0, 4.392e-07, 6.274e-08, -1.0, 4.392e-07, 6.274e-08, -1.0, 4.392e-07, 6.274e-08, -1.0, -2.132e-07, 0.0, -1.0, -2.132e-07, 0.0, -1.0, -2.132e-07, 0.0, -1.0, -2.132e-07, 0.0, 0.0, 0.0, -1.0, 0.0, 0.0, -1.0, 0.0, 0.0, -1.0, 0.0, 0.0, -1.0, -1.0, 4.346e-10, 5.086e-07, -1.0, 4.346e-10, 5.086e-07, -1.0, 4.346e-10, 5.086e-07, -1.0, 4.346e-10, 5.086e-07, 0.0, -1.0, -5.596e-08, 0.0, -1.0, -5.596e-08, 0.0, -1.0, -5.596e-08, 0.0, -1.0, -5.596e-08, -1.0, 0.0, -5.086e-07, -1.0, 0.0, -5.086e-07, -1.0, 0.0, -5.086e-07, -1.0, 0.0, -5.086e-07, -1.833e-07, 1.0, 0.0, -1.833e-07, 1.0, 0.0, -1.833e-07, 1.0, 0.0, -1.833e-07, 1.0, 0.0, -1.0, 2.222e-07, 0.0, -1.0, 2.222e-07, 0.0, -1.0, 2.222e-07, 0.0, -1.0, 2.222e-07, 0.0, 0.0, -0.002103, -1.0, 0.0, -0.002103, -1.0, 0.0, -0.002103, -1.0, 0.0, -0.002103, -1.0, -1.0, -2.227e-07, 0.0, -1.0, -2.227e-07, 0.0, -1.0, -2.227e-07, 0.0, -1.0, -2.227e-07, 0.0, 1.833e-07, -1.0, 0.0, 1.833e-07, -1.0, 0.0, 1.833e-07, -1.0, 0.0, 1.833e-07, -1.0, 0.0, -1.0, 1.743e-09, 2.55e-07, -1.0, 1.743e-09, 2.55e-07, -1.0, 1.743e-09, 2.55e-07, -1.0, 1.743e-09, 2.55e-07, 0.0, 1.0, -5.596e-08, 0.0, 1.0, -5.596e-08, 0.0, 1.0, -5.596e-08, 0.0, 1.0, -5.596e-08, -1.0, -2.238e-07, 2.543e-07, -1.0, -2.238e-07, 2.543e-07, -1.0, -2.238e-07, 2.543e-07, -1.0, -2.238e-07, 2.543e-07, 0.0, -1.0, 0.0, 0.0, -1.0, 0.0, 0.0, -1.0, 0.0, 0.0, -1.0, 0.0, -1.0, -4.433e-07, -5.086e-07, -1.0, -4.433e-07, -5.086e-07, -1.0, -4.433e-07, -5.086e-07, -1.0, -4.433e-07, -5.086e-07, 0.0, 0.0, 1.0, 0.0, 0.0, 1.0, 0.0, 0.0, 1.0, 0.0, 0.0, 1.0, -1.0, -4.453e-07, 1.275e-07, -1.0, -4.453e-07, 1.275e-07, -1.0, -4.453e-07, 1.275e-07, -1.0, -4.453e-07, 1.275e-07, 0.0, 0.0007001, 1.0, 0.0, 0.0007001, 1.0, 0.0, 0.0007001, 1.0, 0.0, 0.0007001, 1.0, -1.0, -2.235e-07, 0.0, -1.0, -2.235e-07, 0.0, -1.0, -2.235e-07, 0.0, -1.0, -2.235e-07, 0.0, 1.833e-07, -1.0, 0.0, 1.833e-07, -1.0, 0.0, 1.833e-07, -1.0, 0.0, 1.833e-07, -1.0, 0.0, -1.0, -4.479e-07, 1.275e-07, -1.0, -4.479e-07, 1.275e-07, -1.0, -4.479e-07, 1.275e-07, -1.0, -4.479e-07, 1.275e-07, 4.371e-08, 1.0, 4.767e-05, 4.371e-08, 1.0, 4.782e-05, 4.371e-08, 1.0, -4.804e-05, -0.5482, -0.8364, -3.392e-05, -0.5482, -0.8364, 3.376e-05, -0.5482, -0.8364, -3.381e-05, -1.0, 0.0, 0.0, -1.0, 0.0, 0.0, -1.0, 0.0, 0.0, -1.0, 0.0, 0.0, -1.0, 0.0, 0.0, -1.0, 0.0, 0.0, -1.0, 0.0, 0.0, -1.0, 0.0, 0.0, -1.0, -2.242e-07, 0.0, -1.0, -2.242e-07, 0.0, -1.0, -2.242e-07, 0.0, -1.0, -2.242e-07, 0.0, -1.0, 1.33e-07, 0.0, -1.0, 1.33e-07, 0.0, -1.0, 1.33e-07, 0.0, -1.0, 1.33e-07, 0.0, -1.0, -1.808e-07, 5.086e-07, -1.0, -1.808e-07, 5.086e-07, -1.0, -1.808e-07, 5.086e-07, -1.0, -1.808e-07, 5.086e-07, -1.0, -1.078e-07, 2.55e-07, -1.0, -1.078e-07, 2.55e-07, -1.0, -1.078e-07, 2.55e-07, -1.0, -1.078e-07, 2.55e-07, -1.0, 9.935e-08, -2.55e-07, -1.0, 9.935e-08, -2.55e-07, -1.0, 9.935e-08, -2.55e-07, -1.0, 9.935e-08, -2.55e-07, -1.0, -4.467e-07, 0.0, -1.0, -4.467e-07, 0.0, -1.0, -4.467e-07, 0.0, -1.0, -4.467e-07, 0.0, -1.0, -3.546e-07, 2.543e-07, -1.0, -3.546e-07, 2.543e-07, -1.0, -3.546e-07, 2.543e-07, -1.0, -3.546e-07, 2.543e-07, -1.0, -2.607e-07, 3.814e-07, -1.0, -2.607e-07, 3.814e-07, -1.0, -2.607e-07, 3.814e-07, -1.0, -2.607e-07, 3.814e-07, -1.0, -3.388e-07, 2.55e-07, -1.0, -3.388e-07, 2.55e-07, -1.0, -3.388e-07, 2.55e-07, -1.0, -3.388e-07, 2.55e-07, -1.0, -5.455e-07, -2.55e-07, -1.0, -5.455e-07, -2.55e-07, -1.0, -5.455e-07, -2.55e-07, -1.0, -5.455e-07, -2.55e-07, 0.0, -0.004373, -1.0, 0.0, -0.004373, -1.0, 0.0, -0.004373, -1.0, 0.0, -0.004373, -1.0, 0.0, -0.00729, 1.0, 0.0, -0.00729, 1.0, 0.0, -0.00729, 1.0, 0.0, -0.00729, 1.0, 0.0, -1.0, 5.596e-08, 0.0, -1.0, 5.596e-08, 0.0, -1.0, 5.596e-08, 0.0, -1.0, 5.596e-08, 0.0, 0.004373, -1.0, 0.0, 0.004373, -1.0, 0.0, 0.004373, -1.0, 0.0, 0.004373, -1.0, 0.0, 0.001458, 1.0, 0.0, 0.001458, 1.0, 0.0, 0.001458, 1.0, 0.0, 0.001458, 1.0, 0.0, -0.001458, 1.0, 0.0, -0.001458, 1.0, 0.0, -0.001458, 1.0, 0.0, -0.001458, 1.0, 0.0, 1.0, 0.0, 0.0, 1.0, 0.0, 0.0, 1.0, 0.0, 0.0, 1.0, 0.0, 0.0, -0.001459, -1.0, 0.0, -0.001459, -1.0, 0.0, -0.001459, -1.0, 0.0, -0.001459, -1.0, 0.0, 0.001459, -1.0, 0.0, 0.001459, -1.0, 0.0, 0.001459, -1.0, 0.0, 0.001459, -1.0, 0.0, 1.0, 0.0, 0.0, 1.0, 0.0, 0.0, 1.0, 0.0, 0.0, 1.0, 0.0, 0.0, 0.004373, 1.0, 0.0, 0.004373, 1.0, 0.0, 0.004373, 1.0, 0.0, 0.004373, 1.0, 0.0, -1.0, -5.596e-08, 0.0, -1.0, -5.596e-08, 0.0, -1.0, -5.596e-08, 0.0, -1.0, -5.596e-08, 0.0, -0.00729, -1.0, 0.0, -0.00729, -1.0, 0.0, -0.00729, -1.0, 0.0, -0.00729, -1.0, 0.0, -0.004373, 1.0, 0.0, -0.004373, 1.0, 0.0, -0.004373, 1.0, 0.0, -0.004373, 1.0, 0.0, 1.0, -5.596e-08, 0.0, 1.0, -5.596e-08, 0.0, 1.0, -5.596e-08, 0.0, 1.0, -5.596e-08, 0.0, 0.0, 1.0, 0.0, 0.0, 1.0, 0.0, 0.0, 1.0, 0.0, 0.0, 1.0, 0.0, 0.00729, -1.0, 0.0, 0.00729, -1.0, 0.0, 0.00729, -1.0, 0.0, 0.00729, -1.0, 1.833e-07, -1.0, -7.007e-09, 1.833e-07, -1.0, -7.007e-09, 1.833e-07, -1.0, -7.007e-09, 1.833e-07, -1.0, -7.007e-09, -1.833e-07, 1.0, 0.0, -1.833e-07, 1.0, 0.0, -1.833e-07, 1.0, 0.0, -1.833e-07, 1.0, 0.0, 0.0, 0.002103, 1.0, 0.0, 0.002103, 1.0, 0.0, 0.002103, 1.0, 0.0, 0.002103, 1.0, 0.0, 1.0, 2.788e-08, 0.0, 1.0, 2.788e-08, 0.0, 1.0, 2.788e-08, 0.0, 1.0, 2.788e-08, 0.0, 0.0, -1.0, 0.0, 0.0, -1.0, 0.0, 0.0, -1.0, 0.0, 0.0, -1.0, 0.0, -0.0007009, -1.0, 0.0, -0.0007009, -1.0, 0.0, -0.0007009, -1.0, 0.0, -0.0007009, -1.0, -1.833e-07, 1.0, 1.472e-07, -1.833e-07, 1.0, 1.472e-07, -1.833e-07, 1.0, 1.472e-07, -1.833e-07, 1.0, 1.472e-07, -2.566e-06, -0.0007001, 1.0, -2.566e-06, -0.0007001, 1.0, -2.566e-06, -0.0007001, 1.0, -2.566e-06, -0.0007001, 1.0, 1.833e-07, -1.0, 0.0, 1.833e-07, -1.0, 0.0, 1.833e-07, -1.0, 0.0, 1.833e-07, -1.0, 0.0, 2.566e-06, 0.002103, -1.0, 2.566e-06, 0.002103, -1.0, 2.566e-06, 0.002103, -1.0, 2.566e-06, 0.002103, -1.0, 0.0, 0.0, 1.0, 0.0, 0.0, 1.0, 0.0, 0.0, 1.0, 0.0, 0.0, 1.0, 0.0, -1.0, 1.952e-07, 0.0, -1.0, 1.952e-07, 0.0, -1.0, 1.952e-07, 0.0, -1.0, 1.952e-07, 0.0, -1.0, 0.0, 0.0, -1.0, 0.0, 0.0, -1.0, 0.0, 0.0, -1.0, 0.0, 1.833e-07, -1.0, 0.0, 1.833e-07, -1.0, 0.0, 1.833e-07, -1.0, 0.0, 1.833e-07, -1.0, 0.0, 0.0, -0.002103, 1.0, 0.0, -0.002103, 1.0, 0.0, -0.002103, 1.0, 0.0, -0.002103, 1.0, -1.833e-07, 1.0, 1.472e-07, -1.833e-07, 1.0, 1.472e-07, -1.833e-07, 1.0, 1.472e-07, -1.833e-07, 1.0, 1.472e-07, 0.0, 1.0, 5.596e-08, 0.0, 1.0, 5.596e-08, 0.0, 1.0, 5.596e-08, 0.0, 1.0, 5.596e-08, 0.0, 1.0, -8.365e-08, 0.0, 1.0, -8.365e-08, 0.0, 1.0, -8.365e-08, 0.0, 1.0, -8.365e-08, 0.0, 0.0, -1.0, 0.0, 0.0, -1.0, 0.0, 0.0, -1.0, 0.0, 0.0, -1.0, 2.566e-06, 0.000701, -1.0, 2.566e-06, 0.000701, -1.0, 2.566e-06, 0.000701, -1.0, 2.566e-06, 0.000701, -1.0, -1.833e-07, 1.0, 0.0, -1.833e-07, 1.0, 0.0, -1.833e-07, 1.0, 0.0, -1.833e-07, 1.0, 0.0, 0.0, -1.0, 0.0, 0.0, -1.0, 0.0, 0.0, -1.0, 0.0, 0.0, -1.0, 0.0, -1.0, 8.884e-07, 3.808e-07, -1.0, 8.884e-07, 3.808e-07, -1.0, 8.884e-07, 3.808e-07, -1.0, 8.884e-07, 3.808e-07, -1.0, -2.132e-07, -2.437e-07, -1.0, -2.132e-07, -2.437e-07, -1.0, -2.132e-07, -2.437e-07, -1.0, -2.132e-07, -2.437e-07])] * 3)])
me_plane_013 = bpy.data.meshes.new('Plane.013')
me_plane_013.from_pydata([(-1.0, -1.0, 0.0), (1.0, -1.0, 0.0), (-1.0, 1.0, 0.0), (1.0, 1.0, 0.0), (-1.0, -1.0, 0.0), (1.0, -1.0, 0.0), (1.0, 1.0, 0.0), (-1.0, 1.0, 0.0), (1.0, -1.0, 0.0), (1.0, 1.0, 0.0), (-1.0, 1.0, 0.0), (-1.0, -1.0, 0.0), (-0.3333, -0.3333, 0.0), (-0.3333, 0.3333, 0.0), (0.3333, -0.3333, 0.0), (0.3333, 0.3333, 0.0), (-0.3333, -0.3333, 0.09691), (-0.3333, 0.3333, 0.09691), (0.3333, -0.3333, 0.09691), (0.3333, 0.3333, 0.09691)], [], [(15, 9, 3, 6), (10, 13, 7, 2), (13, 15, 6, 7), (4, 5, 14, 12), (12, 14, 18, 16), (0, 4, 12, 11), (11, 12, 13, 10), (5, 1, 8, 14), (14, 8, 9, 15), (16, 18, 19, 17), (15, 13, 17, 19), (14, 15, 19, 18), (13, 12, 16, 17)])
_uv = me_plane_013.uv_layers.new(name='UVMap')
_uv.uv.foreach_set('vector', [0.3954, 0.75, 0.3954, 0.75, 0.3954, 0.75, 0.3954, 0.75, 0.3954, 0.75, 0.3954, 0.75, 0.3954, 0.75, 0.3954, 0.75, 2.186e-08, 0.5, 1.093e-08, 0.25, 0.25, -1.093e-08, 0.25, 0.75, 1.0, 0.25, 0.25, 0.25, 0.5, 1.217e-08, 0.75, -9.688e-09, 0.2863, 0.75, 0.2863, 1.0, 0.25, 1.0, 0.25, 0.75, 0.3954, 0.75, 0.3954, 0.75, 0.3954, 0.75, 0.3954, 0.75, 0.25, 0.5, 0.5, 0.25, 0.75, 0.25, 1.0, 0.5, 0.3954, 0.75, 0.3954, 0.75, 0.3954, 0.75, 0.3954, 0.75, 0.5, 0.75, 0.25, 0.5, 1.0, 0.5, 0.75, 0.75, 0.0, 0.75, 0.25, 0.75, 0.25, 1.0, 0.0, 1.0, 0.3227, 0.75, 0.3227, 1.0, 0.2863, 1.0, 0.2863, 0.75, 0.359, 0.75, 0.359, 1.0, 0.3227, 1.0, 0.3227, 0.75, 0.3954, 0.75, 0.3954, 1.0, 0.359, 1.0, 0.359, 0.75])
me_plane_013.update()
me_plane_013.normals_split_custom_set([tuple(v) for v in zip(*[iter([0.0, 0.0, 1.0, 0.0, 0.0, 1.0, 0.0, 0.0, 1.0, 0.0, 0.0, 1.0, 0.0, 0.0, 1.0, 0.0, 0.0, 1.0, 0.0, 0.0, 1.0, 0.0, 0.0, 1.0, 0.0, 0.0, 1.0, 0.0, 0.0, 1.0, 0.0, 0.0, 1.0, 0.0, 0.0, 1.0, 0.0, 0.0, 1.0, 0.0, 0.0, 1.0, 0.0, 0.0, 1.0, 0.0, 0.0, 1.0, 0.0, -1.0, 0.0, 0.0, -1.0, 0.0, 0.0, -1.0, 0.0, 0.0, -1.0, 0.0, 0.0, 0.0, 1.0, 0.0, 0.0, 1.0, 0.0, 0.0, 1.0, 0.0, 0.0, 1.0, 0.0, 0.0, 1.0, 0.0, 0.0, 1.0, 0.0, 0.0, 1.0, 0.0, 0.0, 1.0, 0.0, 0.0, 1.0, 0.0, 0.0, 1.0, 0.0, 0.0, 1.0, 0.0, 0.0, 1.0, 0.0, 0.0, 1.0, 0.0, 0.0, 1.0, 0.0, 0.0, 1.0, 0.0, 0.0, 1.0, 0.0, 0.0, 1.0, 0.0, 0.0, 1.0, 0.0, 0.0, 1.0, 0.0, 0.0, 1.0, 0.0, 1.0, 0.0, 0.0, 1.0, 0.0, 0.0, 1.0, 0.0, 0.0, 1.0, 0.0, 1.0, 0.0, 0.0, 1.0, 0.0, 0.0, 1.0, 0.0, 0.0, 1.0, 0.0, 0.0, -1.0, 0.0, 0.0, -1.0, 0.0, 0.0, -1.0, 0.0, 0.0, -1.0, 0.0, 0.0])] * 3)])
me_plane_014 = bpy.data.meshes.new('Plane.014')
me_plane_014.from_pydata([(-1.0, -1.0, 0.0), (1.0, -1.0, 0.0), (-1.0, 1.0, 0.0), (1.0, 1.0, 0.0)], [], [(0, 1, 3, 2)])
_uv = me_plane_014.uv_layers.new(name='UVMap')
_uv.uv.foreach_set('vector', [0.0, 0.0, 1.0, 0.0, 1.0, 1.0, 0.0, 1.0])
me_plane_014.update()
me_plane_014.normals_split_custom_set([tuple(v) for v in zip(*[iter([0.0, 0.0, 1.0, 0.0, 0.0, 1.0, 0.0, 0.0, 1.0, 0.0, 0.0, 1.0])] * 3)])

# ---- objects
ob_sm_ground1 = bpy.data.objects.new('SM_Ground1', me_plane)
ob_sm_wall1 = bpy.data.objects.new('SM_Wall1', me_plane_006)
ob_sm_wallcorner = bpy.data.objects.new('SM_WallCorner', me_plane_008)
ob_sm_wall2 = bpy.data.objects.new('SM_Wall2', me_plane_010)
ob_sm_wall3 = bpy.data.objects.new('SM_Wall3', me_plane_011)
ob_sm_wall4 = bpy.data.objects.new('SM_Wall4', me_plane_012)
ob_sm_ground2 = bpy.data.objects.new('SM_Ground2', me_plane_013)
ob_sm_roof = bpy.data.objects.new('SM_Roof', me_plane_014)

# ---- transforms, parenting, visibility, modifiers, constraints
ob_sm_ground1.location = (0.0, 0.0, 0.0)
ob_sm_ground1.color = (0.8, 0.8, 0.8, 1.0)
ob_sm_wall1.location = (0.0, 0.0, 0.0)
ob_sm_wall1.color = (0.8, 0.8, 0.8, 1.0)
ob_sm_wallcorner.location = (0.0, 0.0, 0.0)
ob_sm_wallcorner.color = (0.8, 0.8, 0.8, 1.0)
ob_sm_wall2.location = (0.0, 0.0, 0.0)
ob_sm_wall2.color = (0.8, 0.8, 0.8, 1.0)
ob_sm_wall3.location = (0.0, 0.0, 0.0)
ob_sm_wall3.color = (0.8, 0.8, 0.8, 1.0)
ob_sm_wall4.location = (0.0, 0.0, 0.0)
ob_sm_wall4.color = (0.8, 0.8, 0.8, 1.0)
ob_sm_ground2.location = (0.0, 0.0, 0.0)
ob_sm_ground2.color = (0.8, 0.8, 0.8, 1.0)
ob_sm_roof.location = (0.0, 0.0, 0.0)
ob_sm_roof.color = (0.8, 0.8, 0.8, 1.0)

# ---- collection membership
col_collection.objects.link(ob_sm_ground1)
col_collection.objects.link(ob_sm_wall1)
col_collection.objects.link(ob_sm_wallcorner)
col_collection.objects.link(ob_sm_wall2)
col_collection.objects.link(ob_sm_wall3)
col_collection.objects.link(ob_sm_wall4)
col_collection.objects.link(ob_sm_ground2)
col_collection.objects.link(ob_sm_roof)

# ---- scene / render settings (as saved in the file)
scene.frame_start = 1; scene.frame_end = 250; scene.frame_set(1)
scene.render.engine = 'BLENDER_EEVEE_NEXT'
scene.cycles.sampling_pattern = 'TABULATED_SOBOL'
bpy.context.view_layer.update()

# ---- added for rendering (the .blend has no active camera and no usable light): camera, sun
cam_auto = bpy.data.cameras.new('AutoCamera')
cam_auto.lens = 50.0
cam_auto.sensor_width = 36.0
cam_auto.clip_end = 1000.0
ob_auto_camera = bpy.data.objects.new('AutoCamera', cam_auto)
scene.collection.objects.link(ob_auto_camera)
ob_auto_camera.location = (4.53266, -5.43919, 5.62613)
ob_auto_camera.rotation_euler = (1.09748, -7.21219e-08, 0.694738)
scene.camera = ob_auto_camera
light_auto_sun = bpy.data.lights.new('AutoSun', 'SUN')
light_auto_sun.energy = 3.0
light_auto_sun.angle = 0.0523599
ob_auto_sun = bpy.data.objects.new('AutoSun', light_auto_sun)
scene.collection.objects.link(ob_auto_sun)
ob_auto_sun.rotation_euler = (0.872665, 0.174533, 0.523599)
bpy.context.view_layer.update()
